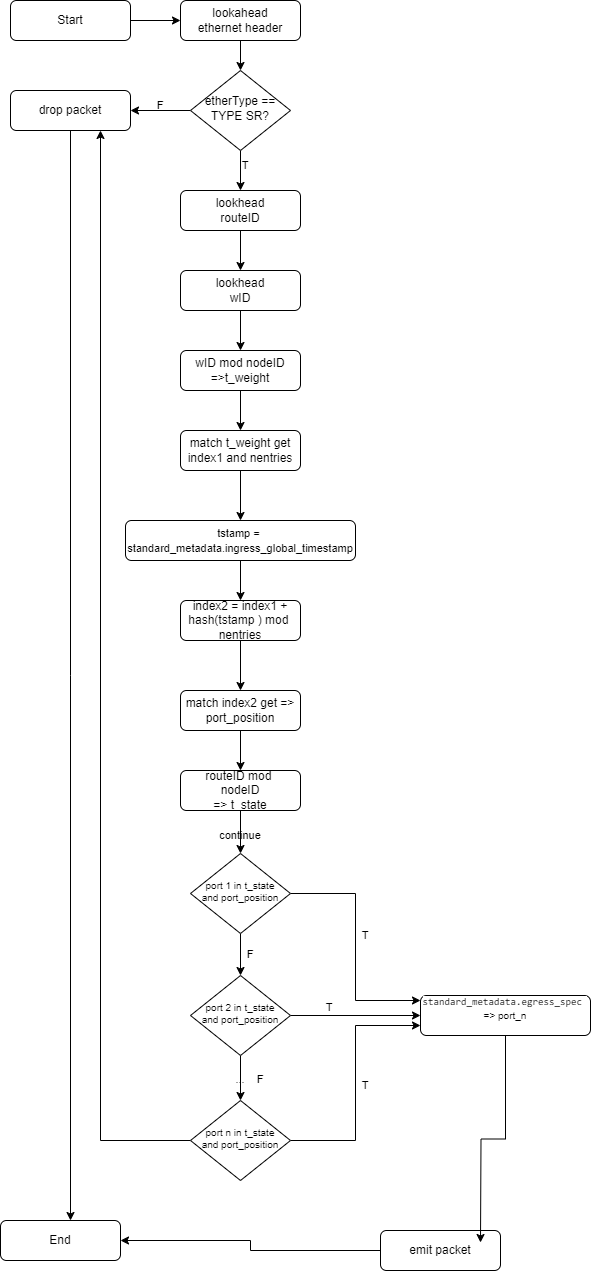

The diagram above was exported from draw.io. Its source (the exported page's mxGraphModel, read from the mxfile embedded in the PNG):
<mxGraphModel dx="1434" dy="756" grid="1" gridSize="10" guides="1" tooltips="1" connect="1" arrows="1" fold="1" page="1" pageScale="1" pageWidth="827" pageHeight="1169" math="0" shadow="0">
  <root>
    <mxCell id="WIyWlLk6GJQsqaUBKTNV-0" />
    <mxCell id="WIyWlLk6GJQsqaUBKTNV-1" parent="WIyWlLk6GJQsqaUBKTNV-0" />
    <mxCell id="rcNAeDltJ47isF7QFV7A-1" style="edgeStyle=orthogonalEdgeStyle;rounded=0;orthogonalLoop=1;jettySize=auto;html=1;exitX=1;exitY=0.5;exitDx=0;exitDy=0;" parent="WIyWlLk6GJQsqaUBKTNV-1" source="WIyWlLk6GJQsqaUBKTNV-3" target="rcNAeDltJ47isF7QFV7A-0" edge="1">
      <mxGeometry relative="1" as="geometry" />
    </mxCell>
    <mxCell id="WIyWlLk6GJQsqaUBKTNV-3" value="Start" style="rounded=1;whiteSpace=wrap;html=1;fontSize=12;glass=0;strokeWidth=1;shadow=0;" parent="WIyWlLk6GJQsqaUBKTNV-1" vertex="1">
      <mxGeometry x="70" y="80" width="120" height="40" as="geometry" />
    </mxCell>
    <mxCell id="rcNAeDltJ47isF7QFV7A-6" value="" style="edgeStyle=orthogonalEdgeStyle;rounded=0;orthogonalLoop=1;jettySize=auto;html=1;" parent="WIyWlLk6GJQsqaUBKTNV-1" source="rcNAeDltJ47isF7QFV7A-0" target="rcNAeDltJ47isF7QFV7A-5" edge="1">
      <mxGeometry relative="1" as="geometry" />
    </mxCell>
    <mxCell id="rcNAeDltJ47isF7QFV7A-0" value="lookahead&lt;br&gt;ethernet header&lt;br&gt;&lt;span data-lucid-content=&quot;{&amp;quot;t&amp;quot;:&amp;quot;lookahead ethernet header&amp;quot;,&amp;quot;m&amp;quot;:[{&amp;quot;s&amp;quot;:0,&amp;quot;n&amp;quot;:&amp;quot;a&amp;quot;,&amp;quot;v&amp;quot;:&amp;quot;center&amp;quot;},{&amp;quot;s&amp;quot;:0,&amp;quot;n&amp;quot;:&amp;quot;p&amp;quot;,&amp;quot;v&amp;quot;:1.1},{&amp;quot;s&amp;quot;:0,&amp;quot;n&amp;quot;:&amp;quot;fc&amp;quot;,&amp;quot;v&amp;quot;:&amp;quot;Regular&amp;quot;,&amp;quot;e&amp;quot;:25},{&amp;quot;s&amp;quot;:0,&amp;quot;n&amp;quot;:&amp;quot;s&amp;quot;,&amp;quot;v&amp;quot;:22.22222222222222,&amp;quot;e&amp;quot;:25},{&amp;quot;s&amp;quot;:0,&amp;quot;n&amp;quot;:&amp;quot;c&amp;quot;,&amp;quot;v&amp;quot;:&amp;quot;#ffffffff&amp;quot;,&amp;quot;e&amp;quot;:25}]}&quot; data-lucid-type=&quot;application/vnd.lucid.text&quot;&gt;&lt;/span&gt;" style="rounded=1;whiteSpace=wrap;html=1;fontSize=12;glass=0;strokeWidth=1;shadow=0;" parent="WIyWlLk6GJQsqaUBKTNV-1" vertex="1">
      <mxGeometry x="240" y="80" width="120" height="40" as="geometry" />
    </mxCell>
    <mxCell id="rcNAeDltJ47isF7QFV7A-9" style="edgeStyle=orthogonalEdgeStyle;rounded=0;orthogonalLoop=1;jettySize=auto;html=1;" parent="WIyWlLk6GJQsqaUBKTNV-1" source="rcNAeDltJ47isF7QFV7A-2" target="rcNAeDltJ47isF7QFV7A-8" edge="1">
      <mxGeometry relative="1" as="geometry" />
    </mxCell>
    <mxCell id="rcNAeDltJ47isF7QFV7A-2" value="lookhead&lt;br&gt;routeID" style="rounded=1;whiteSpace=wrap;html=1;fontSize=12;glass=0;strokeWidth=1;shadow=0;" parent="WIyWlLk6GJQsqaUBKTNV-1" vertex="1">
      <mxGeometry x="240" y="270" width="120" height="40" as="geometry" />
    </mxCell>
    <mxCell id="rcNAeDltJ47isF7QFV7A-7" style="edgeStyle=orthogonalEdgeStyle;rounded=0;orthogonalLoop=1;jettySize=auto;html=1;exitX=0.5;exitY=1;exitDx=0;exitDy=0;entryX=0.5;entryY=0;entryDx=0;entryDy=0;" parent="WIyWlLk6GJQsqaUBKTNV-1" source="rcNAeDltJ47isF7QFV7A-5" target="rcNAeDltJ47isF7QFV7A-2" edge="1">
      <mxGeometry relative="1" as="geometry" />
    </mxCell>
    <mxCell id="rcNAeDltJ47isF7QFV7A-35" value="" style="edgeStyle=orthogonalEdgeStyle;rounded=0;orthogonalLoop=1;jettySize=auto;html=1;jumpStyle=none;shadow=0;metaEdit=0;" parent="WIyWlLk6GJQsqaUBKTNV-1" source="rcNAeDltJ47isF7QFV7A-5" target="rcNAeDltJ47isF7QFV7A-34" edge="1">
      <mxGeometry relative="1" as="geometry" />
    </mxCell>
    <mxCell id="rcNAeDltJ47isF7QFV7A-5" value="etherType ==&lt;br&gt;TYPE SR?" style="rhombus;whiteSpace=wrap;html=1;shadow=0;fontFamily=Helvetica;fontSize=12;align=center;strokeWidth=1;spacing=6;spacingTop=-4;" parent="WIyWlLk6GJQsqaUBKTNV-1" vertex="1">
      <mxGeometry x="250" y="150" width="100" height="80" as="geometry" />
    </mxCell>
    <mxCell id="rcNAeDltJ47isF7QFV7A-13" value="" style="edgeStyle=orthogonalEdgeStyle;rounded=0;orthogonalLoop=1;jettySize=auto;html=1;" parent="WIyWlLk6GJQsqaUBKTNV-1" source="rcNAeDltJ47isF7QFV7A-8" target="rcNAeDltJ47isF7QFV7A-11" edge="1">
      <mxGeometry relative="1" as="geometry" />
    </mxCell>
    <mxCell id="rcNAeDltJ47isF7QFV7A-8" value="lookhead&lt;br&gt;wID" style="rounded=1;whiteSpace=wrap;html=1;fontSize=12;glass=0;strokeWidth=1;shadow=0;" parent="WIyWlLk6GJQsqaUBKTNV-1" vertex="1">
      <mxGeometry x="240" y="350" width="120" height="40" as="geometry" />
    </mxCell>
    <mxCell id="rcNAeDltJ47isF7QFV7A-15" value="" style="edgeStyle=orthogonalEdgeStyle;rounded=0;orthogonalLoop=1;jettySize=auto;html=1;" parent="WIyWlLk6GJQsqaUBKTNV-1" source="rcNAeDltJ47isF7QFV7A-11" target="rcNAeDltJ47isF7QFV7A-14" edge="1">
      <mxGeometry relative="1" as="geometry" />
    </mxCell>
    <mxCell id="rcNAeDltJ47isF7QFV7A-11" value="wID mod nodeID&lt;br&gt;=&amp;gt;t_weight" style="rounded=1;whiteSpace=wrap;html=1;fontSize=12;glass=0;strokeWidth=1;shadow=0;" parent="WIyWlLk6GJQsqaUBKTNV-1" vertex="1">
      <mxGeometry x="240" y="430" width="120" height="40" as="geometry" />
    </mxCell>
    <mxCell id="EMfabMOtEjFpH_oVjyXQ-0" value="" style="edgeStyle=orthogonalEdgeStyle;rounded=0;orthogonalLoop=1;jettySize=auto;html=1;" edge="1" parent="WIyWlLk6GJQsqaUBKTNV-1" source="rcNAeDltJ47isF7QFV7A-14" target="rcNAeDltJ47isF7QFV7A-16">
      <mxGeometry relative="1" as="geometry" />
    </mxCell>
    <mxCell id="rcNAeDltJ47isF7QFV7A-14" value="match t_weight get index1 and nentries" style="rounded=1;whiteSpace=wrap;html=1;fontSize=12;glass=0;strokeWidth=1;shadow=0;" parent="WIyWlLk6GJQsqaUBKTNV-1" vertex="1">
      <mxGeometry x="240" y="510" width="120" height="40" as="geometry" />
    </mxCell>
    <mxCell id="rcNAeDltJ47isF7QFV7A-19" value="" style="edgeStyle=orthogonalEdgeStyle;rounded=0;orthogonalLoop=1;jettySize=auto;html=1;" parent="WIyWlLk6GJQsqaUBKTNV-1" source="rcNAeDltJ47isF7QFV7A-16" target="rcNAeDltJ47isF7QFV7A-18" edge="1">
      <mxGeometry relative="1" as="geometry" />
    </mxCell>
    <mxCell id="rcNAeDltJ47isF7QFV7A-16" value="&lt;font style=&quot;font-size: 11px;&quot;&gt;tstamp =&amp;nbsp; standard_metadata.ingress_global_timestamp&lt;/font&gt;" style="rounded=1;whiteSpace=wrap;html=1;fontSize=12;glass=0;strokeWidth=1;shadow=0;" parent="WIyWlLk6GJQsqaUBKTNV-1" vertex="1">
      <mxGeometry x="185" y="600" width="230" height="40" as="geometry" />
    </mxCell>
    <mxCell id="rcNAeDltJ47isF7QFV7A-21" value="" style="edgeStyle=orthogonalEdgeStyle;rounded=0;orthogonalLoop=1;jettySize=auto;html=1;" parent="WIyWlLk6GJQsqaUBKTNV-1" source="rcNAeDltJ47isF7QFV7A-18" target="rcNAeDltJ47isF7QFV7A-20" edge="1">
      <mxGeometry relative="1" as="geometry" />
    </mxCell>
    <mxCell id="rcNAeDltJ47isF7QFV7A-18" value="index2 = index1 + hash(tstamp ) mod&amp;nbsp; nentries" style="rounded=1;whiteSpace=wrap;html=1;fontSize=12;glass=0;strokeWidth=1;shadow=0;" parent="WIyWlLk6GJQsqaUBKTNV-1" vertex="1">
      <mxGeometry x="240" y="680" width="120" height="40" as="geometry" />
    </mxCell>
    <mxCell id="rcNAeDltJ47isF7QFV7A-23" value="" style="edgeStyle=orthogonalEdgeStyle;rounded=0;orthogonalLoop=1;jettySize=auto;html=1;" parent="WIyWlLk6GJQsqaUBKTNV-1" source="rcNAeDltJ47isF7QFV7A-20" target="rcNAeDltJ47isF7QFV7A-22" edge="1">
      <mxGeometry relative="1" as="geometry" />
    </mxCell>
    <mxCell id="rcNAeDltJ47isF7QFV7A-20" value=" match index2 get =&amp;gt; port_position" style="rounded=1;whiteSpace=wrap;html=1;fontSize=12;glass=0;strokeWidth=1;shadow=0;" parent="WIyWlLk6GJQsqaUBKTNV-1" vertex="1">
      <mxGeometry x="240" y="770" width="120" height="40" as="geometry" />
    </mxCell>
    <mxCell id="rcNAeDltJ47isF7QFV7A-25" value="" style="edgeStyle=orthogonalEdgeStyle;rounded=0;orthogonalLoop=1;jettySize=auto;html=1;" parent="WIyWlLk6GJQsqaUBKTNV-1" source="rcNAeDltJ47isF7QFV7A-22" target="rcNAeDltJ47isF7QFV7A-24" edge="1">
      <mxGeometry relative="1" as="geometry" />
    </mxCell>
    <mxCell id="rcNAeDltJ47isF7QFV7A-22" value="&lt;div&gt;routeID mod&amp;nbsp;&lt;/div&gt;&lt;div&gt;nodeID&lt;/div&gt;&lt;div&gt;=&amp;gt; t_state&lt;/div&gt;" style="rounded=1;whiteSpace=wrap;html=1;fontSize=12;glass=0;strokeWidth=1;shadow=0;" parent="WIyWlLk6GJQsqaUBKTNV-1" vertex="1">
      <mxGeometry x="240" y="850" width="120" height="40" as="geometry" />
    </mxCell>
    <mxCell id="rcNAeDltJ47isF7QFV7A-27" value="" style="edgeStyle=orthogonalEdgeStyle;rounded=0;orthogonalLoop=1;jettySize=auto;html=1;" parent="WIyWlLk6GJQsqaUBKTNV-1" source="rcNAeDltJ47isF7QFV7A-24" target="rcNAeDltJ47isF7QFV7A-26" edge="1">
      <mxGeometry relative="1" as="geometry" />
    </mxCell>
    <mxCell id="rcNAeDltJ47isF7QFV7A-56" style="edgeStyle=orthogonalEdgeStyle;shape=connector;rounded=0;jumpStyle=none;orthogonalLoop=1;jettySize=auto;html=1;entryX=0;entryY=0.125;entryDx=0;entryDy=0;entryPerimeter=0;shadow=0;labelBackgroundColor=default;strokeColor=default;fontFamily=Helvetica;fontSize=10;fontColor=default;endArrow=classic;" parent="WIyWlLk6GJQsqaUBKTNV-1" source="rcNAeDltJ47isF7QFV7A-24" target="rcNAeDltJ47isF7QFV7A-45" edge="1">
      <mxGeometry relative="1" as="geometry" />
    </mxCell>
    <mxCell id="rcNAeDltJ47isF7QFV7A-24" value="port 1 in t_state&lt;br&gt;and port_position" style="rhombus;whiteSpace=wrap;html=1;shadow=0;fontFamily=Helvetica;fontSize=10;align=center;strokeWidth=1;spacing=6;spacingTop=-4;" parent="WIyWlLk6GJQsqaUBKTNV-1" vertex="1">
      <mxGeometry x="250" y="933" width="100" height="80" as="geometry" />
    </mxCell>
    <mxCell id="rcNAeDltJ47isF7QFV7A-29" value="" style="edgeStyle=orthogonalEdgeStyle;rounded=0;orthogonalLoop=1;jettySize=auto;html=1;" parent="WIyWlLk6GJQsqaUBKTNV-1" source="rcNAeDltJ47isF7QFV7A-26" target="rcNAeDltJ47isF7QFV7A-28" edge="1">
      <mxGeometry relative="1" as="geometry" />
    </mxCell>
    <mxCell id="rcNAeDltJ47isF7QFV7A-48" style="edgeStyle=orthogonalEdgeStyle;shape=connector;rounded=0;jumpStyle=none;orthogonalLoop=1;jettySize=auto;html=1;entryX=0;entryY=0.5;entryDx=0;entryDy=0;shadow=0;labelBackgroundColor=default;strokeColor=default;fontFamily=Helvetica;fontSize=10;fontColor=default;endArrow=classic;" parent="WIyWlLk6GJQsqaUBKTNV-1" source="rcNAeDltJ47isF7QFV7A-26" target="rcNAeDltJ47isF7QFV7A-45" edge="1">
      <mxGeometry relative="1" as="geometry">
        <Array as="points">
          <mxPoint x="480" y="1095" />
        </Array>
      </mxGeometry>
    </mxCell>
    <mxCell id="rcNAeDltJ47isF7QFV7A-26" value="port 2 in t_state&lt;br style=&quot;border-color: var(--border-color);&quot;&gt;and port_position" style="rhombus;whiteSpace=wrap;html=1;shadow=0;fontFamily=Helvetica;fontSize=10;align=center;strokeWidth=1;spacing=6;spacingTop=-4;" parent="WIyWlLk6GJQsqaUBKTNV-1" vertex="1">
      <mxGeometry x="250" y="1055" width="100" height="80" as="geometry" />
    </mxCell>
    <mxCell id="rcNAeDltJ47isF7QFV7A-57" style="edgeStyle=orthogonalEdgeStyle;shape=connector;rounded=0;jumpStyle=none;orthogonalLoop=1;jettySize=auto;html=1;entryX=0;entryY=0.75;entryDx=0;entryDy=0;shadow=0;labelBackgroundColor=default;strokeColor=default;fontFamily=Helvetica;fontSize=10;fontColor=default;endArrow=classic;" parent="WIyWlLk6GJQsqaUBKTNV-1" source="rcNAeDltJ47isF7QFV7A-28" target="rcNAeDltJ47isF7QFV7A-45" edge="1">
      <mxGeometry relative="1" as="geometry" />
    </mxCell>
    <mxCell id="cAmDGRFklIMbgMOCSQZe-2" style="edgeStyle=orthogonalEdgeStyle;rounded=0;orthogonalLoop=1;jettySize=auto;html=1;entryX=0.75;entryY=1;entryDx=0;entryDy=0;" parent="WIyWlLk6GJQsqaUBKTNV-1" source="rcNAeDltJ47isF7QFV7A-28" target="rcNAeDltJ47isF7QFV7A-34" edge="1">
      <mxGeometry relative="1" as="geometry" />
    </mxCell>
    <mxCell id="rcNAeDltJ47isF7QFV7A-28" value="port n in t_state&lt;br style=&quot;border-color: var(--border-color);&quot;&gt;and port_position" style="rhombus;whiteSpace=wrap;html=1;shadow=0;fontFamily=Helvetica;fontSize=10;align=center;strokeWidth=1;spacing=6;spacingTop=-4;" parent="WIyWlLk6GJQsqaUBKTNV-1" vertex="1">
      <mxGeometry x="250" y="1180" width="100" height="80" as="geometry" />
    </mxCell>
    <mxCell id="rcNAeDltJ47isF7QFV7A-33" value="" style="edgeStyle=orthogonalEdgeStyle;rounded=0;orthogonalLoop=1;jettySize=auto;html=1;" parent="WIyWlLk6GJQsqaUBKTNV-1" source="rcNAeDltJ47isF7QFV7A-30" target="rcNAeDltJ47isF7QFV7A-32" edge="1">
      <mxGeometry relative="1" as="geometry" />
    </mxCell>
    <mxCell id="rcNAeDltJ47isF7QFV7A-30" value="&lt;div&gt;emit packet&lt;/div&gt;" style="rounded=1;whiteSpace=wrap;html=1;fontSize=12;glass=0;strokeWidth=1;shadow=0;" parent="WIyWlLk6GJQsqaUBKTNV-1" vertex="1">
      <mxGeometry x="440" y="1310" width="120" height="40" as="geometry" />
    </mxCell>
    <mxCell id="rcNAeDltJ47isF7QFV7A-32" value="&lt;div&gt;End&lt;/div&gt;" style="rounded=1;whiteSpace=wrap;html=1;fontSize=12;glass=0;strokeWidth=1;shadow=0;" parent="WIyWlLk6GJQsqaUBKTNV-1" vertex="1">
      <mxGeometry x="60" y="1300" width="120" height="40" as="geometry" />
    </mxCell>
    <mxCell id="rcNAeDltJ47isF7QFV7A-60" style="edgeStyle=orthogonalEdgeStyle;shape=connector;rounded=0;jumpStyle=none;orthogonalLoop=1;jettySize=auto;html=1;shadow=0;labelBackgroundColor=default;strokeColor=default;fontFamily=Helvetica;fontSize=10;fontColor=default;endArrow=classic;" parent="WIyWlLk6GJQsqaUBKTNV-1" source="rcNAeDltJ47isF7QFV7A-34" edge="1">
      <mxGeometry relative="1" as="geometry">
        <mxPoint x="130" y="1300" as="targetPoint" />
      </mxGeometry>
    </mxCell>
    <mxCell id="rcNAeDltJ47isF7QFV7A-34" value="drop packet" style="rounded=1;whiteSpace=wrap;html=1;fontSize=12;glass=0;strokeWidth=1;shadow=0;" parent="WIyWlLk6GJQsqaUBKTNV-1" vertex="1">
      <mxGeometry x="70" y="170" width="120" height="40" as="geometry" />
    </mxCell>
    <mxCell id="rcNAeDltJ47isF7QFV7A-39" value="F" style="text;html=1;strokeColor=none;fillColor=none;align=center;verticalAlign=middle;whiteSpace=wrap;rounded=0;fontSize=11;fontFamily=Helvetica;fontColor=default;" parent="WIyWlLk6GJQsqaUBKTNV-1" vertex="1">
      <mxGeometry x="190" y="170" width="60" height="30" as="geometry" />
    </mxCell>
    <mxCell id="rcNAeDltJ47isF7QFV7A-40" value="T" style="text;html=1;strokeColor=none;fillColor=none;align=center;verticalAlign=middle;whiteSpace=wrap;rounded=0;fontSize=11;fontFamily=Helvetica;fontColor=default;" parent="WIyWlLk6GJQsqaUBKTNV-1" vertex="1">
      <mxGeometry x="280" y="230" width="50" height="30" as="geometry" />
    </mxCell>
    <mxCell id="rcNAeDltJ47isF7QFV7A-42" value="continue" style="text;html=1;strokeColor=none;fillColor=none;align=center;verticalAlign=middle;whiteSpace=wrap;rounded=0;fontSize=11;fontFamily=Helvetica;fontColor=default;" parent="WIyWlLk6GJQsqaUBKTNV-1" vertex="1">
      <mxGeometry x="270" y="900" width="60" height="30" as="geometry" />
    </mxCell>
    <mxCell id="rcNAeDltJ47isF7QFV7A-43" value="F" style="text;html=1;strokeColor=none;fillColor=none;align=center;verticalAlign=middle;whiteSpace=wrap;rounded=0;fontSize=11;fontFamily=Helvetica;fontColor=default;" parent="WIyWlLk6GJQsqaUBKTNV-1" vertex="1">
      <mxGeometry x="280" y="1013" width="60" height="42" as="geometry" />
    </mxCell>
    <mxCell id="rcNAeDltJ47isF7QFV7A-44" value="..." style="text;html=1;strokeColor=none;fillColor=none;align=center;verticalAlign=middle;whiteSpace=wrap;rounded=0;fontSize=11;fontFamily=Helvetica;fontColor=default;" parent="WIyWlLk6GJQsqaUBKTNV-1" vertex="1">
      <mxGeometry x="270" y="1138" width="60" height="42" as="geometry" />
    </mxCell>
    <mxCell id="cAmDGRFklIMbgMOCSQZe-0" style="edgeStyle=orthogonalEdgeStyle;rounded=0;orthogonalLoop=1;jettySize=auto;html=1;" parent="WIyWlLk6GJQsqaUBKTNV-1" source="rcNAeDltJ47isF7QFV7A-45" edge="1">
      <mxGeometry relative="1" as="geometry">
        <mxPoint x="540" y="1322" as="targetPoint" />
      </mxGeometry>
    </mxCell>
    <mxCell id="rcNAeDltJ47isF7QFV7A-45" value="&lt;div style=&quot;font-size: 10px;&quot;&gt;&lt;span style=&quot;background-color: rgb(255, 255, 255);&quot;&gt;&lt;font style=&quot;font-size: 10px;&quot;&gt;&lt;span style=&quot;font-family: &amp;quot;Droid Sans Mono&amp;quot;, &amp;quot;monospace&amp;quot;, monospace;&quot;&gt;standard_metadata&lt;/span&gt;&lt;span style=&quot;font-family: &amp;quot;Droid Sans Mono&amp;quot;, &amp;quot;monospace&amp;quot;, monospace;&quot;&gt;.&lt;/span&gt;&lt;span style=&quot;font-family: &amp;quot;Droid Sans Mono&amp;quot;, &amp;quot;monospace&amp;quot;, monospace;&quot;&gt;egress_spec&amp;nbsp;&lt;/span&gt;&lt;/font&gt;&lt;/span&gt;&lt;/div&gt;&lt;span style=&quot;background-color: rgb(255, 255, 255); font-size: 10px;&quot;&gt;&lt;font style=&quot;font-size: 10px;&quot;&gt;=&amp;gt; port_n&lt;/font&gt;&lt;/span&gt;&lt;div style=&quot;font-size: 10px;&quot;&gt;&lt;span style=&quot;font-family: &amp;quot;Droid Sans Mono&amp;quot;, &amp;quot;monospace&amp;quot;, monospace; background-color: rgb(255, 255, 255);&quot;&gt;&lt;font style=&quot;font-size: 10px;&quot;&gt;&amp;nbsp;&lt;/font&gt;&lt;/span&gt;&lt;/div&gt;" style="rounded=1;whiteSpace=wrap;html=1;fontSize=12;glass=0;strokeWidth=1;shadow=0;" parent="WIyWlLk6GJQsqaUBKTNV-1" vertex="1">
      <mxGeometry x="480" y="1075" width="170" height="40" as="geometry" />
    </mxCell>
    <mxCell id="rcNAeDltJ47isF7QFV7A-51" value="T" style="text;html=1;strokeColor=none;fillColor=none;align=center;verticalAlign=middle;whiteSpace=wrap;rounded=0;fontSize=11;fontFamily=Helvetica;fontColor=default;" parent="WIyWlLk6GJQsqaUBKTNV-1" vertex="1">
      <mxGeometry x="400" y="1000" width="50" height="30" as="geometry" />
    </mxCell>
    <mxCell id="rcNAeDltJ47isF7QFV7A-52" value="T" style="text;html=1;strokeColor=none;fillColor=none;align=center;verticalAlign=middle;whiteSpace=wrap;rounded=0;fontSize=11;fontFamily=Helvetica;fontColor=default;" parent="WIyWlLk6GJQsqaUBKTNV-1" vertex="1">
      <mxGeometry x="400" y="1150" width="50" height="30" as="geometry" />
    </mxCell>
    <mxCell id="rcNAeDltJ47isF7QFV7A-53" value="T" style="text;html=1;strokeColor=none;fillColor=none;align=center;verticalAlign=middle;whiteSpace=wrap;rounded=0;fontSize=11;fontFamily=Helvetica;fontColor=default;" parent="WIyWlLk6GJQsqaUBKTNV-1" vertex="1">
      <mxGeometry x="364" y="1072" width="50" height="30" as="geometry" />
    </mxCell>
    <mxCell id="cAmDGRFklIMbgMOCSQZe-1" value="F" style="text;html=1;strokeColor=none;fillColor=none;align=center;verticalAlign=middle;whiteSpace=wrap;rounded=0;fontSize=11;fontFamily=Helvetica;fontColor=default;" parent="WIyWlLk6GJQsqaUBKTNV-1" vertex="1">
      <mxGeometry x="290" y="1138" width="60" height="42" as="geometry" />
    </mxCell>
  </root>
</mxGraphModel>